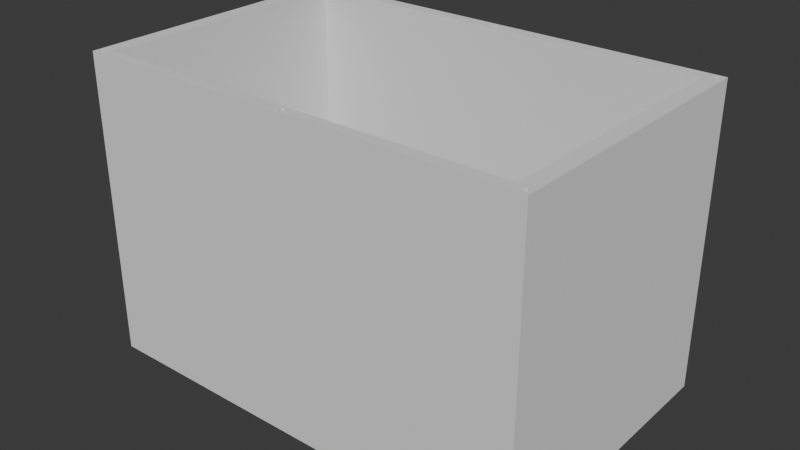 # Source: Shell.blend  (saved by Blender 5.1.30; exported with 4.5.12 LTS)
import bpy
from mathutils import Matrix  # noqa: F401  (used for matrix-valued properties, if any)

bpy.ops.wm.read_factory_settings(use_empty=True)
scene = bpy.context.scene
scene.name = 'Scene'

# ---- collections
col_collection = bpy.data.collections.new('Collection'); scene.collection.children.link(col_collection)

# ---- world
world_world = bpy.data.worlds.new('World'); scene.world = world_world
world_world.use_nodes = True; world_world.node_tree.nodes.clear()
_N = world_world.node_tree.nodes; _L = world_world.node_tree.links
n0 = _N.new('ShaderNodeOutputWorld'); n0.name = 'World Output'; n0.location = (300, 300)
n1 = _N.new('ShaderNodeBackground'); n1.name = 'Background'; n1.location = (10, 300)
n1.inputs[0].default_value = (0.05088, 0.05088, 0.05088, 1.0)
_L.new(n1.outputs[0], n0.inputs[0])
n0.is_active_output = True
world_world.color = (0.05088, 0.05088, 0.05088)
world_world.sun_shadow_jitter_overblur = 0.0

# ---- meshes
me_x = bpy.data.meshes.new('立方体')
me_x.from_pydata([(-1.0, -1.0, -1.0), (0.0, 0.9758, 0.9133), (-0.9741, -0.9432, 0.9289), (-0.9741, 0.9757, 0.9289), (0.002018, 0.9754, 0.9133), (0.9741, 0.9757, 0.9289), (0.003959, 0.9745, 0.9133), (-0.9721, -0.9436, 0.9289), (0.9741, -0.9432, 0.9289), (0.005747, 0.973, 0.9133), (-0.9721, 0.9754, 0.9289), (-0.9702, -0.9445, 0.9289), (-1.0, -1.0, 1.0), (0.007315, 0.971, 0.9133), (-0.9684, -0.946, 0.9289), (0.9762, 0.9754, 0.9289), (0.008601, 0.9685, 0.9133), (-0.9702, 0.9744, 0.9289), (0.009557, 0.9657, 0.9133), (-0.9668, -0.948, 0.9289), (0.931, 0.9189, -0.9231), (-0.9684, 0.9729, 0.9289), (0.01015, 0.9627, 0.9133), (-0.9655, -0.9505, 0.9289), (0.9762, -0.9436, 0.9289), (0.01034, 0.9595, 0.9133), (0.9781, 0.9744, 0.9289), (-1.0, 1.0, -1.0), (0.01015, 0.9564, 0.9133), (-0.9646, -0.9533, 0.9289), (-0.9668, 0.9709, 0.9289), (0.009557, 0.9533, 0.9133), (-1.0, 1.0, 1.0), (-0.964, -0.9563, 0.9289), (0.008601, 0.9505, 0.9133), (0.9799, 0.9729, 0.9289), (-0.9638, -0.9595, 0.9289), (0.007315, 0.9481, 0.9133), (-0.9655, 0.9685, 0.9289), (0.9781, -0.9445, 0.9289), (0.005747, 0.9461, 0.9133), (-0.964, -0.9626, 0.9289), (-0.9646, 0.9657, 0.9289), (0.003959, 0.9446, 0.9133), (0.931, -0.9189, -0.9231), (0.9815, 0.9709, 0.9289), (0.002018, 0.9436, 0.9133), (-0.9646, -0.9657, 0.9289), (1.0, -1.0, -1.0), (0.0, 0.9433, 0.9133), (-0.9655, -0.9685, 0.9289), (-0.002018, 0.9436, 0.9133), (-0.964, 0.9626, 0.9289), (0.9799, -0.946, 0.9289), (-0.9668, -0.9709, 0.9289), (-0.003959, 0.9446, 0.9133), (0.9827, 0.9685, 0.9289), (-0.9638, 0.9595, 0.9289), (-0.005747, 0.9461, 0.9133), (1.0, -1.0, 1.0), (-0.9684, -0.9729, 0.9289), (-0.007315, 0.9481, 0.9133), (0.9837, 0.9657, 0.9289), (-0.964, 0.9563, 0.9289), (-0.008601, 0.9505, 0.9133), (-0.9702, -0.9744, 0.9289), (-0.931, 0.9189, -0.9231), (-0.009557, 0.9533, 0.9133), (-0.9721, -0.9754, 0.9289), (-0.9646, 0.9533, 0.9289), (-0.01015, 0.9564, 0.9133), (0.9815, -0.948, 0.9289), (-0.9741, -0.9757, 0.9289), (-0.01034, 0.9595, 0.9133), (1.0, 1.0, -1.0), (-0.01015, 0.9627, 0.9133), (-0.9655, 0.9505, 0.9289), (0.9843, 0.9626, 0.9289), (-0.9762, -0.9754, 0.9289), (-0.009557, 0.9657, 0.9133), (1.0, 1.0, 1.0), (-0.008601, 0.9685, 0.9133), (-0.9781, -0.9744, 0.9289), (-0.9668, 0.948, 0.9289), (0.9827, -0.9505, 0.9289), (-0.007315, 0.971, 0.9133), (0.9845, 0.9595, 0.9289), (-0.9799, -0.9729, 0.9289), (-0.005747, 0.973, 0.9133), (-0.931, -0.9189, -0.9231), (-0.003959, 0.9745, 0.9133), (-0.9684, 0.946, 0.9289), (-0.9815, -0.9709, 0.9289), (-0.002018, 0.9754, 0.9133), (0.9843, 0.9563, 0.9289), (-0.9702, 0.9445, 0.9289), (0.0, -0.9433, 0.9133), (-0.9827, -0.9685, 0.9289), (0.9837, -0.9533, 0.9289), (0.002018, -0.9436, 0.9133), (-0.931, -0.9189, 1.0), (-0.9837, -0.9657, 0.9289), (0.003959, -0.9446, 0.9133), (-0.9721, 0.9436, 0.9289), (-0.931, 0.9189, 1.0), (0.005747, -0.9461, 0.9133), (-0.9843, -0.9626, 0.9289), (0.9837, 0.9533, 0.9289), (0.007315, -0.9481, 0.9133), (-0.9741, 0.9432, 0.9289), (-0.9845, -0.9595, 0.9289), (0.008601, -0.9505, 0.9133), (0.931, -0.9189, 1.0), (-0.9843, -0.9563, 0.9289), (0.009557, -0.9533, 0.9133), (0.9843, -0.9563, 0.9289), (-0.9762, 0.9436, 0.9289), (0.01015, -0.9564, 0.9133), (-0.9837, -0.9533, 0.9289), (0.9827, 0.9505, 0.9289), (0.01034, -0.9595, 0.9133), (0.931, 0.9189, 1.0), (-0.9781, 0.9445, 0.9289), (0.01015, -0.9627, 0.9133), (-0.9827, -0.9505, 0.9289), (0.9845, -0.9595, 0.9289), (0.009557, -0.9657, 0.9133), (0.9815, 0.948, 0.9289), (-0.9815, -0.948, 0.9289), (0.008601, -0.9685, 0.9133), (-0.9799, 0.946, 0.9289), (-0.9799, -0.946, 0.9289), (0.007315, -0.971, 0.9133), (0.9843, -0.9626, 0.9289), (0.9799, 0.946, 0.9289), (0.005747, -0.973, 0.9133), (-0.9815, 0.948, 0.9289), (-0.9781, -0.9445, 0.9289), (0.003959, -0.9745, 0.9133), (0.9837, -0.9657, 0.9289), (0.9827, -0.9685, 0.9289), (0.002018, -0.9754, 0.9133), (-0.9762, -0.9436, 0.9289), (-0.9827, 0.9505, 0.9289), (0.0, -0.9758, 0.9133), (0.9781, 0.9445, 0.9289), (0.9815, -0.9709, 0.9289), (-0.9837, 0.9533, 0.9289), (-0.002018, -0.9754, 0.9133), (0.9799, -0.9729, 0.9289), (0.9781, -0.9744, 0.9289), (-0.003959, -0.9745, 0.9133), (0.9762, 0.9436, 0.9289), (-0.005747, -0.973, 0.9133), (-0.9843, 0.9563, 0.9289), (0.9762, -0.9754, 0.9289), (-0.9845, 0.9595, 0.9289), (-0.007315, -0.971, 0.9133), (0.9741, -0.9757, 0.9289), (-0.008601, -0.9685, 0.9133), (0.9741, 0.9432, 0.9289), (-0.9843, 0.9626, 0.9289), (0.9721, -0.9754, 0.9289), (-0.009557, -0.9657, 0.9133), (0.9721, 0.9436, 0.9289), (-0.9837, 0.9657, 0.9289), (-0.01015, -0.9627, 0.9133), (0.9702, -0.9744, 0.9289), (0.9684, -0.9729, 0.9289), (-0.01034, -0.9595, 0.9133), (0.9668, -0.9709, 0.9289), (-0.01015, -0.9564, 0.9133), (-0.9827, 0.9685, 0.9289), (0.9702, 0.9445, 0.9289), (-0.009557, -0.9533, 0.9133), (0.9655, -0.9685, 0.9289), (-0.9815, 0.9709, 0.9289), (-0.008601, -0.9505, 0.9133), (0.9646, -0.9657, 0.9289), (0.9684, 0.946, 0.9289), (-0.007315, -0.9481, 0.9133), (-0.9799, 0.9729, 0.9289), (0.964, -0.9626, 0.9289), (-0.005747, -0.9461, 0.9133), (0.9638, -0.9595, 0.9289), (-0.9781, 0.9744, 0.9289), (0.9668, 0.948, 0.9289), (-0.003959, -0.9446, 0.9133), (0.964, -0.9563, 0.9289), (-0.9762, 0.9754, 0.9289), (-0.002018, -0.9436, 0.9133), (0.9646, -0.9533, 0.9289), (0.9655, 0.9505, 0.9289), (0.9655, -0.9505, 0.9289), (0.9646, 0.9533, 0.9289), (0.9668, -0.948, 0.9289), (0.9684, -0.946, 0.9289), (0.9702, -0.9445, 0.9289), (0.964, 0.9563, 0.9289), (0.9721, -0.9436, 0.9289), (0.9639, -0.9576, 1.0), (0.9638, 0.9595, 0.9289), (0.964, -0.9563, 1.0), (0.964, 0.9626, 0.9289), (0.9646, -0.9533, 1.0), (0.9668, -0.948, 1.0), (0.9646, 0.9657, 0.9289), (0.9655, -0.9505, 1.0), (0.9684, -0.946, 1.0), (0.9702, -0.9445, 1.0), (0.9655, 0.9685, 0.9289), (0.9721, -0.9436, 1.0), (0.9668, 0.9709, 0.9289), (0.9762, -0.9436, 1.0), (0.9741, -0.9432, 1.0), (0.9684, 0.9729, 0.9289), (0.9782, -0.9744, 1.0), (0.9781, -0.9445, 1.0), (0.9702, 0.9744, 0.9289), (0.9799, -0.946, 1.0), (0.9827, -0.9685, 1.0), (0.9815, -0.9709, 1.0), (0.9721, 0.9754, 0.9289), (0.9815, -0.948, 1.0), (0.9845, -0.9595, 1.0), (0.9843, -0.9563, 1.0), (0.9837, -0.9657, 1.0), (0.9843, -0.9626, 1.0), (0.9837, -0.9533, 1.0), (0.9799, -0.9729, 1.0), (0.9827, -0.9505, 1.0), (0.964, -0.9626, 1.0), (0.9638, -0.9595, 1.0), (0.9646, -0.9657, 1.0), (0.9668, -0.9709, 1.0), (0.9655, -0.9685, 1.0), (0.9721, -0.9754, 1.0), (0.9702, -0.9744, 1.0), (0.9781, -0.9744, 1.0), (0.9741, -0.9757, 1.0), (0.9762, -0.9754, 1.0), (0.9684, -0.9729, 1.0), (0.9646, 0.9533, 1.0), (0.964, 0.9563, 1.0), (0.9639, 0.9576, 1.0), (0.9668, 0.948, 1.0), (0.9684, 0.946, 1.0), (0.9655, 0.9505, 1.0), (0.9702, 0.9445, 1.0), (0.9721, 0.9436, 1.0), (0.9762, 0.9436, 1.0), (0.9781, 0.9445, 1.0), (0.9741, 0.9432, 1.0), (0.9799, 0.9729, 1.0), (0.9815, 0.948, 1.0), (0.9815, 0.9709, 1.0), (0.9845, 0.9595, 1.0), (0.9843, 0.9626, 1.0), (0.9837, 0.9533, 1.0), (0.9843, 0.9563, 1.0), (0.9837, 0.9657, 1.0), (0.9799, 0.946, 1.0), (0.9827, 0.9505, 1.0), (0.9827, 0.9685, 1.0), (0.9782, 0.9744, 1.0), (0.9638, 0.9595, 1.0), (0.9655, 0.9685, 1.0), (0.9646, 0.9657, 1.0), (0.964, 0.9626, 1.0), (0.9668, 0.9709, 1.0), (0.9684, 0.9729, 1.0), (0.9721, 0.9754, 1.0), (0.9702, 0.9744, 1.0), (0.9781, 0.9744, 1.0), (0.9762, 0.9754, 1.0), (0.9741, 0.9757, 1.0), (-0.9781, 0.9744, 1.0), (-0.9762, 0.9754, 1.0), (-0.9702, 0.9744, 1.0), (-0.9721, 0.9754, 1.0), (-0.9741, 0.9757, 1.0), (-0.9668, 0.9709, 1.0), (-0.9655, 0.9685, 1.0), (-0.9638, 0.9595, 1.0), (-0.964, 0.9626, 1.0), (-0.9646, 0.9657, 1.0), (-0.9684, 0.9729, 1.0), (-0.9843, 0.9563, 1.0), (-0.9845, 0.9595, 1.0), (-0.9837, 0.9533, 1.0), (-0.9843, 0.9626, 1.0), (-0.9837, 0.9657, 1.0), (-0.9827, 0.9685, 1.0), (-0.9799, 0.946, 1.0), (-0.9815, 0.948, 1.0), (-0.9815, 0.9709, 1.0), (-0.9827, 0.9505, 1.0), (-0.9799, 0.9729, 1.0), (-0.9762, 0.9436, 1.0), (-0.9702, 0.9445, 1.0), (-0.9721, 0.9436, 1.0), (-0.9741, 0.9432, 1.0), (-0.9668, 0.948, 1.0), (-0.9646, 0.9533, 1.0), (-0.964, 0.9563, 1.0), (-0.9684, 0.946, 1.0), (-0.9655, 0.9505, 1.0), (-0.9781, 0.9445, 1.0), (-0.9785, 0.9741, 1.0), (-0.9782, -0.9744, 1.0), (-0.9781, -0.9744, 1.0), (-0.9762, -0.9754, 1.0), (-0.9702, -0.9744, 1.0), (-0.9721, -0.9754, 1.0), (-0.9741, -0.9757, 1.0), (-0.9668, -0.9709, 1.0), (-0.9646, -0.9657, 1.0), (-0.9655, -0.9685, 1.0), (-0.9638, -0.9595, 1.0), (-0.964, -0.9626, 1.0), (-0.9684, -0.9729, 1.0), (-0.9843, -0.9626, 1.0), (-0.9845, -0.9595, 1.0), (-0.9837, -0.9657, 1.0), (-0.9843, -0.9563, 1.0), (-0.9837, -0.9533, 1.0), (-0.9799, -0.9729, 1.0), (-0.9815, -0.9709, 1.0), (-0.9815, -0.948, 1.0), (-0.9827, -0.9685, 1.0), (-0.9762, -0.9436, 1.0), (-0.9781, -0.9445, 1.0), (-0.9702, -0.9445, 1.0), (-0.9721, -0.9436, 1.0), (-0.9741, -0.9432, 1.0), (-0.9668, -0.948, 1.0), (-0.9671, -0.9476, 1.0), (-0.964, -0.9563, 1.0), (-0.9646, -0.9533, 1.0), (-0.9655, -0.9505, 1.0), (-0.9684, -0.946, 1.0), (-0.9827, -0.9505, 1.0), (-0.9799, -0.946, 1.0), (-0.005747, 0.973, 1.0), (-0.002018, 0.9754, 1.0), (-0.003959, 0.9745, 1.0), (0.002018, 0.9754, 1.0), (0.005747, 0.973, 1.0), (0.003959, 0.9745, 1.0), (0.0, 0.9758, 1.0), (-0.007315, 0.971, 1.0), (0.007315, 0.971, 1.0), (-0.008601, 0.9685, 1.0), (0.008601, 0.9685, 1.0), (-0.009557, 0.9657, 1.0), (0.009557, 0.9657, 1.0), (-0.01015, 0.9627, 1.0), (0.01015, 0.9627, 1.0), (-0.01034, 0.9595, 1.0), (-0.01034, 0.9595, 1.0), (0.01034, 0.9595, 1.0), (-0.008601, 0.9505, 1.0), (-0.009557, 0.9533, 1.0), (-0.01015, 0.9564, 1.0), (-0.007315, 0.9481, 1.0), (-0.002018, 0.9436, 1.0), (-0.003959, 0.9446, 1.0), (-0.005747, 0.9461, 1.0), (0.002018, 0.9436, 1.0), (0.005747, 0.9461, 1.0), (0.003959, 0.9446, 1.0), (0.01015, 0.9564, 1.0), (0.008601, 0.9505, 1.0), (0.009557, 0.9533, 1.0), (0.0, 0.9433, 1.0), (0.007315, 0.9481, 1.0), (-0.005747, -0.973, 1.0), (-0.002018, -0.9754, 1.0), (0.0, -0.9758, 1.0), (-0.003959, -0.9745, 1.0), (0.002018, -0.9754, 1.0), (0.005747, -0.973, 1.0), (0.003959, -0.9745, 1.0), (-0.007315, -0.971, 1.0), (0.007315, -0.971, 1.0), (-0.008601, -0.9685, 1.0), (0.008601, -0.9685, 1.0), (-0.009557, -0.9657, 1.0), (0.009557, -0.9657, 1.0), (-0.01015, -0.9627, 1.0), (0.01015, -0.9627, 1.0), (-0.01034, -0.9595, 1.0), (0.01034, -0.9595, 1.0), (-0.01024, -0.9579, 1.0), (-0.01015, -0.9564, 1.0), (-0.009557, -0.9533, 1.0), (-0.007315, -0.9481, 1.0), (-0.003959, -0.9446, 1.0), (-0.005747, -0.9461, 1.0), (-0.008601, -0.9505, 1.0), (-0.002018, -0.9436, 1.0), (0.0, -0.9433, 1.0), (0.005747, -0.9461, 1.0), (0.003959, -0.9446, 1.0), (0.002018, -0.9436, 1.0), (0.01015, -0.9564, 1.0), (0.009557, -0.9533, 1.0), (0.008601, -0.9505, 1.0), (0.007315, -0.9481, 1.0)], [], [(0, 12, 32, 27), (27, 32, 80, 74), (74, 80, 59, 48), (48, 59, 12, 0), (27, 74, 48, 0), (229, 216, 59, 80, 264, 253, 255, 263, 260, 257, 256, 259, 258, 262, 254, 261, 251, 250, 252, 249, 248, 246, 245, 247, 242, 243, 244, 121, 112, 200, 202, 204, 207, 205, 208, 209, 211, 214, 213, 217, 219, 223, 230, 228, 225, 224, 227, 226, 220, 221), (273, 264, 80, 32, 308, 276, 277, 280, 279, 278, 286, 281, 282, 285, 284, 283, 358, 356, 354, 352, 350, 343, 345, 344, 349, 346, 348, 347, 351, 353, 355, 357, 360, 371, 373, 372, 375, 369, 370, 368, 374, 365, 366, 367, 364, 361, 362, 363, 359, 104, 121, 244, 265, 268, 267, 266, 269, 270, 272, 271, 275, 274), (306, 302, 104, 359, 358, 283, 304, 303), (297, 308, 32, 12, 309, 326, 327, 329, 323, 321, 322, 324, 325, 341, 328, 342, 331, 330, 334, 333, 332, 340, 336, 100, 104, 302, 305, 299, 300, 301, 298, 307, 293, 294, 296, 289, 287, 288, 290, 291, 292, 295), (310, 309, 12, 59, 216, 238, 240, 239, 236, 237, 241, 234, 235, 233, 231, 232, 200, 112, 100, 393, 394, 395, 399, 396, 398, 397, 400, 401, 404, 403, 402, 408, 407, 406, 405, 392, 390, 388, 386, 384, 381, 382, 380, 378, 377, 379, 376, 383, 385, 387, 389, 391, 318, 319, 316, 317, 315, 320, 312, 313, 314, 311), (100, 336, 335, 339, 338, 337, 318, 391, 393), (44, 89, 100, 112), (100, 89, 66, 104), (66, 89, 44, 20), (20, 44, 112, 121), (104, 66, 20, 121), (214, 8, 24, 213), (213, 24, 39, 217), (217, 39, 53, 219), (53, 71, 223, 219), (71, 84, 230, 223), (84, 98, 228, 230), (98, 115, 225, 228), (115, 125, 224, 225), (125, 133, 227, 224), (133, 139, 226, 227), (139, 140, 220, 226), (140, 146, 221, 220), (146, 149, 229, 221), (216, 229, 149, 150, 238), (150, 155, 240, 238), (155, 158, 239, 240), (158, 162, 236, 239), (162, 167, 237, 236), (167, 168, 241, 237), (241, 168, 170, 234), (234, 170, 175, 235), (235, 175, 178, 233), (233, 178, 182, 231), (231, 182, 184, 232), (200, 232, 184, 188, 202), (202, 188, 191, 204), (204, 191, 193, 207), (207, 193, 195, 205), (205, 195, 196, 208), (208, 196, 197, 209), (209, 197, 199, 211), (211, 199, 8, 214), (162, 158, 155, 150, 149, 146, 140, 139, 133, 125, 115, 98, 84, 71, 53, 39, 24, 8, 199, 197, 196, 195, 193, 191, 188, 184, 182, 178, 175, 170, 168, 167), (275, 5, 15, 274), (274, 15, 26, 273), (264, 273, 26, 35, 253), (35, 45, 255, 253), (45, 56, 263, 255), (56, 62, 260, 263), (62, 77, 257, 260), (77, 86, 256, 257), (86, 94, 259, 256), (94, 107, 258, 259), (107, 119, 262, 258), (119, 127, 254, 262), (127, 134, 261, 254), (134, 145, 251, 261), (145, 152, 250, 251), (152, 160, 252, 250), (160, 164, 249, 252), (164, 173, 248, 249), (173, 179, 246, 248), (246, 179, 186, 245), (245, 186, 192, 247), (247, 192, 194, 242), (242, 194, 198, 243), (244, 243, 198, 201, 265), (265, 201, 203, 268), (268, 203, 206, 267), (267, 206, 210, 266), (266, 210, 212, 269), (269, 212, 215, 270), (270, 215, 218, 272), (272, 218, 222, 271), (271, 222, 5, 275), (26, 15, 5, 222, 218, 215, 212, 210, 206, 203, 201, 198, 194, 192, 186, 179, 173, 164, 160, 152, 145, 134, 127, 119, 107, 94, 86, 77, 62, 56, 45, 35), (280, 3, 10, 279), (279, 10, 17, 278), (278, 17, 21, 286), (21, 30, 281, 286), (30, 38, 282, 281), (38, 42, 285, 282), (42, 52, 284, 285), (52, 57, 283, 284), (57, 63, 304, 283), (63, 69, 303, 304), (69, 76, 306, 303), (76, 83, 302, 306), (83, 91, 305, 302), (91, 95, 299, 305), (95, 103, 300, 299), (103, 109, 301, 300), (109, 116, 298, 301), (116, 122, 307, 298), (122, 130, 293, 307), (293, 130, 136, 294), (294, 136, 143, 296), (296, 143, 147, 289), (289, 147, 154, 287), (287, 154, 156, 288), (288, 156, 161, 290), (290, 161, 165, 291), (291, 165, 172, 292), (292, 172, 176, 295), (295, 176, 181, 297), (308, 297, 181, 185, 276), (276, 185, 189, 277), (277, 189, 3, 280), (116, 109, 103, 95, 91, 83, 76, 69, 63, 57, 52, 42, 38, 30, 21, 17, 10, 3, 189, 185, 181, 176, 172, 165, 161, 156, 154, 147, 143, 136, 130, 122), (334, 2, 7, 333), (333, 7, 11, 332), (332, 11, 14, 340), (340, 14, 19, 335, 336), (19, 23, 339, 335), (23, 29, 338, 339), (29, 33, 337, 338), (33, 36, 318, 337), (36, 41, 319, 318), (41, 47, 316, 319), (47, 50, 317, 316), (50, 54, 315, 317), (54, 60, 320, 315), (60, 65, 312, 320), (65, 68, 313, 312), (68, 72, 314, 313), (72, 78, 311, 314), (78, 82, 310, 311), (310, 82, 87, 326, 309), (326, 87, 92, 327), (327, 92, 97, 329), (329, 97, 101, 323), (323, 101, 106, 321), (321, 106, 110, 322), (322, 110, 113, 324), (324, 113, 118, 325), (325, 118, 124, 341), (341, 124, 128, 328), (328, 128, 131, 342), (342, 131, 137, 331), (331, 137, 142, 330), (330, 142, 2, 334), (82, 78, 72, 68, 65, 60, 54, 50, 47, 41, 36, 33, 29, 23, 19, 14, 11, 7, 2, 142, 137, 131, 128, 124, 118, 113, 110, 106, 101, 97, 92, 87), (349, 1, 4, 346), (346, 4, 6, 348), (348, 6, 9, 347), (347, 9, 13, 351), (351, 13, 16, 353), (353, 16, 18, 355), (355, 18, 22, 357), (357, 22, 25, 360), (25, 28, 371, 360), (28, 31, 373, 371), (31, 34, 372, 373), (34, 37, 375, 372), (37, 40, 369, 375), (40, 43, 370, 369), (43, 46, 368, 370), (46, 49, 374, 368), (49, 51, 365, 374), (51, 55, 366, 365), (55, 58, 367, 366), (367, 58, 61, 364), (364, 61, 64, 361), (361, 64, 67, 362), (362, 67, 70, 363), (363, 70, 73, 358, 359), (358, 73, 75, 356), (356, 75, 79, 354), (354, 79, 81, 352), (352, 81, 85, 350), (350, 85, 88, 343), (343, 88, 90, 345), (345, 90, 93, 344), (344, 93, 1, 349), (46, 43, 40, 37, 34, 31, 28, 25, 22, 18, 16, 13, 9, 6, 4, 1, 93, 90, 88, 85, 81, 79, 75, 73, 70, 67, 64, 61, 58, 55, 51, 49), (401, 96, 99, 404), (404, 99, 102, 403), (403, 102, 105, 402), (105, 108, 408, 402), (108, 111, 407, 408), (111, 114, 406, 407), (114, 117, 405, 406), (117, 120, 392, 405), (120, 123, 390, 392), (123, 126, 388, 390), (126, 129, 386, 388), (129, 132, 384, 386), (132, 135, 381, 384), (135, 138, 382, 381), (138, 141, 380, 382), (141, 144, 378, 380), (144, 148, 377, 378), (148, 151, 379, 377), (151, 153, 376, 379), (376, 153, 157, 383), (383, 157, 159, 385), (385, 159, 163, 387), (387, 163, 166, 389), (389, 166, 169, 391), (391, 169, 171, 394, 393), (394, 171, 174, 395), (395, 174, 177, 399), (399, 177, 180, 396), (396, 180, 183, 398), (398, 183, 187, 397), (397, 187, 190, 400), (400, 190, 96, 401), (141, 138, 135, 132, 129, 126, 123, 120, 117, 114, 111, 108, 105, 102, 99, 96, 190, 187, 183, 180, 177, 174, 171, 169, 166, 163, 159, 157, 153, 151, 148, 144)])
_uv = me_x.uv_layers.new(name='UV贴图')
_uv.uv.foreach_set('vector', [0.375, 0.0, 0.625, 0.0, 0.625, 0.25, 0.375, 0.25, 0.375, 0.25, 0.625, 0.25, 0.625, 0.5, 0.375, 0.5, 0.375, 0.5, 0.625, 0.5, 0.625, 0.75, 0.375, 0.75, 0.375, 0.75, 0.625, 0.75, 0.625, 1.0, 0.375, 1.0, 0.125, 0.5, 0.375, 0.5, 0.375, 0.75, 0.125, 0.75, 0.6275, 0.7466, 0.6277, 0.7468, 0.625, 0.75, 0.625, 0.5, 0.6277, 0.5032, 0.6275, 0.5034, 0.6273, 0.5036, 0.6272, 0.5039, 0.627, 0.5043, 0.627, 0.5047, 0.6269, 0.5051, 0.627, 0.5055, 0.627, 0.5058, 0.6272, 0.5062, 0.6273, 0.5065, 0.6275, 0.5068, 0.6277, 0.5069, 0.628, 0.5071, 0.6282, 0.5071, 0.6285, 0.5071, 0.6287, 0.5069, 0.629, 0.5068, 0.6291, 0.5065, 0.6293, 0.5062, 0.6294, 0.5058, 0.6295, 0.5055, 0.6295, 0.5053, 0.6336, 0.5101, 0.6336, 0.7399, 0.6295, 0.7447, 0.6295, 0.7445, 0.6294, 0.7442, 0.6293, 0.7438, 0.6291, 0.7435, 0.629, 0.7432, 0.6287, 0.7431, 0.6285, 0.7429, 0.6282, 0.7429, 0.628, 0.7429, 0.6277, 0.7431, 0.6275, 0.7432, 0.6273, 0.7435, 0.6272, 0.7438, 0.627, 0.7442, 0.627, 0.7445, 0.6269, 0.7449, 0.627, 0.7453, 0.627, 0.7457, 0.6272, 0.7461, 0.6273, 0.7464, 0.6277, 0.5032, 0.6277, 0.5032, 0.625, 0.5, 0.875, 0.5, 0.8723, 0.5032, 0.8723, 0.5032, 0.872, 0.5031, 0.8718, 0.503, 0.8715, 0.5031, 0.8713, 0.5032, 0.871, 0.5034, 0.8709, 0.5036, 0.8707, 0.5039, 0.8706, 0.5043, 0.8705, 0.5047, 0.8705, 0.5051, 0.7513, 0.5051, 0.7513, 0.5047, 0.7512, 0.5043, 0.7511, 0.5039, 0.7509, 0.5036, 0.7507, 0.5034, 0.7505, 0.5032, 0.7503, 0.5031, 0.75, 0.503, 0.7497, 0.5031, 0.7495, 0.5032, 0.7493, 0.5034, 0.7491, 0.5036, 0.7489, 0.5039, 0.7488, 0.5043, 0.7487, 0.5047, 0.7487, 0.5051, 0.7487, 0.5055, 0.7488, 0.5058, 0.7489, 0.5062, 0.7491, 0.5065, 0.7493, 0.5067, 0.7495, 0.5069, 0.7497, 0.507, 0.75, 0.5071, 0.7503, 0.507, 0.7505, 0.5069, 0.7507, 0.5067, 0.7509, 0.5065, 0.7511, 0.5062, 0.7512, 0.5058, 0.7513, 0.5055, 0.7513, 0.5051, 0.8664, 0.5101, 0.6336, 0.5101, 0.6295, 0.5053, 0.6295, 0.5051, 0.6295, 0.5047, 0.6294, 0.5043, 0.6293, 0.5039, 0.6291, 0.5036, 0.629, 0.5034, 0.6287, 0.5032, 0.6285, 0.5031, 0.6282, 0.503, 0.628, 0.5031, 0.8707, 0.5062, 0.8709, 0.5065, 0.8664, 0.5101, 0.7513, 0.5051, 0.7513, 0.5051, 0.8705, 0.5051, 0.8705, 0.5055, 0.8706, 0.5058, 0.8725, 0.5034, 0.8723, 0.5032, 0.875, 0.5, 0.875, 0.75, 0.8723, 0.7468, 0.8725, 0.7466, 0.8727, 0.7464, 0.8728, 0.7461, 0.873, 0.7457, 0.873, 0.7453, 0.8731, 0.7449, 0.873, 0.7445, 0.873, 0.7442, 0.8728, 0.7438, 0.8727, 0.7435, 0.8725, 0.7432, 0.8723, 0.7431, 0.872, 0.7429, 0.8718, 0.7429, 0.8715, 0.7429, 0.8713, 0.7431, 0.871, 0.7432, 0.8709, 0.7434, 0.8664, 0.7399, 0.8664, 0.5101, 0.8709, 0.5065, 0.871, 0.5068, 0.8713, 0.5069, 0.8715, 0.5071, 0.8718, 0.5071, 0.872, 0.5071, 0.8723, 0.5069, 0.8725, 0.5068, 0.8727, 0.5065, 0.8728, 0.5062, 0.873, 0.5058, 0.873, 0.5055, 0.8731, 0.5051, 0.873, 0.5047, 0.873, 0.5043, 0.8728, 0.5039, 0.8727, 0.5036, 0.8723, 0.7468, 0.8723, 0.7468, 0.875, 0.75, 0.625, 0.75, 0.6277, 0.7468, 0.6277, 0.7468, 0.628, 0.7469, 0.6282, 0.747, 0.6285, 0.7469, 0.6287, 0.7468, 0.629, 0.7466, 0.6291, 0.7464, 0.6293, 0.7461, 0.6294, 0.7457, 0.6295, 0.7453, 0.6295, 0.7449, 0.6295, 0.7447, 0.6336, 0.7399, 0.8664, 0.7399, 0.7513, 0.7447, 0.7513, 0.7445, 0.7512, 0.7442, 0.7511, 0.7438, 0.7509, 0.7435, 0.7507, 0.7433, 0.7505, 0.7431, 0.7503, 0.743, 0.75, 0.7429, 0.7497, 0.743, 0.7495, 0.7431, 0.7493, 0.7433, 0.7491, 0.7435, 0.7489, 0.7438, 0.7488, 0.7442, 0.7487, 0.7445, 0.7487, 0.7449, 0.7487, 0.7453, 0.7488, 0.7457, 0.7489, 0.7461, 0.7491, 0.7464, 0.7493, 0.7466, 0.7495, 0.7468, 0.7497, 0.7469, 0.75, 0.747, 0.7503, 0.7469, 0.7505, 0.7468, 0.7507, 0.7466, 0.7509, 0.7464, 0.7511, 0.7461, 0.7512, 0.7457, 0.7513, 0.7453, 0.7513, 0.7449, 0.8705, 0.7449, 0.8705, 0.7453, 0.8706, 0.7457, 0.8707, 0.7461, 0.8709, 0.7464, 0.871, 0.7466, 0.8713, 0.7468, 0.8715, 0.7469, 0.8718, 0.747, 0.872, 0.7469, 0.8664, 0.7399, 0.8709, 0.7434, 0.8709, 0.7435, 0.8707, 0.7438, 0.8706, 0.7442, 0.8705, 0.7445, 0.8705, 0.7449, 0.7513, 0.7449, 0.7513, 0.7447, 0.0, 0.0, 0.0, 0.0, 0.0, 0.0, 0.0, 0.0, 0.0, 0.0, 0.0, 0.0, 0.0, 0.0, 0.0, 0.0, 0.0, 0.0, 0.0, 0.0, 0.0, 0.0, 0.0, 0.0, 0.0, 0.0, 0.0, 0.0, 0.0, 0.0, 0.0, 0.0, 0.0, 0.0, 0.0, 0.0, 0.0, 0.0, 0.0, 0.0, 1.0, 0.8963, 1.0, 0.5, 0.9688, 0.5, 0.9688, 0.8963, 0.9688, 0.8963, 0.9688, 0.5, 0.9375, 0.5, 0.9375, 0.8963, 0.9375, 0.8963, 0.9375, 0.5, 0.9062, 0.5, 0.9062, 0.8963, 0.9062, 0.5, 0.875, 0.5, 0.875, 0.8963, 0.9062, 0.8963, 0.875, 0.5, 0.8438, 0.5, 0.8438, 0.8963, 0.875, 0.8963, 0.8438, 0.5, 0.8125, 0.5, 0.8125, 0.8963, 0.8438, 0.8963, 0.8125, 0.5, 0.7812, 0.5, 0.7812, 0.8963, 0.8125, 0.8963, 0.7812, 0.5, 0.75, 0.5, 0.75, 0.8963, 0.7812, 0.8963, 0.75, 0.5, 0.7188, 0.5, 0.7188, 0.8963, 0.75, 0.8963, 0.7188, 0.5, 0.6875, 0.5, 0.6875, 0.8963, 0.7188, 0.8963, 0.6875, 0.5, 0.6562, 0.5, 0.6562, 0.8963, 0.6875, 0.8963, 0.6562, 0.5, 0.625, 0.5, 0.625, 0.8963, 0.6562, 0.8963, 0.625, 0.5, 0.5938, 0.5, 0.5938, 0.8963, 0.625, 0.8963, 0.5642, 0.8963, 0.5938, 0.8963, 0.5938, 0.5, 0.5625, 0.5, 0.5625, 0.8963, 0.5625, 0.5, 0.5312, 0.5, 0.5312, 0.8963, 0.5625, 0.8963, 0.5312, 0.5, 0.5, 0.5, 0.5, 0.8963, 0.5312, 0.8963, 0.5, 0.5, 0.4688, 0.5, 0.4688, 0.8963, 0.5, 0.8963, 0.4688, 0.5, 0.4375, 0.5, 0.4375, 0.8963, 0.4688, 0.8963, 0.4375, 0.5, 0.4062, 0.5, 0.4062, 0.8963, 0.4375, 0.8963, 0.4062, 0.8963, 0.4062, 0.5, 0.375, 0.5, 0.375, 0.8963, 0.375, 0.8963, 0.375, 0.5, 0.3438, 0.5, 0.3438, 0.8963, 0.3438, 0.8963, 0.3438, 0.5, 0.3125, 0.5, 0.3125, 0.8963, 0.3125, 0.8963, 0.3125, 0.5, 0.2812, 0.5, 0.2812, 0.8963, 0.2812, 0.8963, 0.2812, 0.5, 0.25, 0.5, 0.25, 0.8963, 0.2314, 0.8963, 0.25, 0.8963, 0.25, 0.5, 0.2188, 0.5, 0.2188, 0.8963, 0.2188, 0.8963, 0.2188, 0.5, 0.1875, 0.5, 0.1875, 0.8963, 0.1875, 0.8963, 0.1875, 0.5, 0.1562, 0.5, 0.1562, 0.8963, 0.1562, 0.8963, 0.1562, 0.5, 0.125, 0.5, 0.125, 0.8963, 0.125, 0.8963, 0.125, 0.5, 0.09375, 0.5, 0.09375, 0.8963, 0.09375, 0.8963, 0.09375, 0.5, 0.0625, 0.5, 0.0625, 0.8963, 0.0625, 0.8963, 0.0625, 0.5, 0.03125, 0.5, 0.03125, 0.8963, 0.03125, 0.8963, 0.03125, 0.5, 0.0, 0.5, 0.0, 0.8963, 0.7032, 0.01461, 0.75, 0.01, 0.7968, 0.01461, 0.8418, 0.02827, 0.8833, 0.05045, 0.9197, 0.08029, 0.9496, 0.1167, 0.9717, 0.1582, 0.9854, 0.2032, 0.99, 0.25, 0.9854, 0.2968, 0.9717, 0.3418, 0.9496, 0.3833, 0.9197, 0.4197, 0.8833, 0.4496, 0.8418, 0.4717, 0.7968, 0.4854, 0.75, 0.49, 0.7032, 0.4854, 0.6582, 0.4717, 0.6167, 0.4496, 0.5803, 0.4197, 0.5504, 0.3833, 0.5283, 0.3418, 0.5146, 0.2968, 0.51, 0.25, 0.5146, 0.2032, 0.5283, 0.1582, 0.5504, 0.1167, 0.5803, 0.08029, 0.6167, 0.05045, 0.6582, 0.02827, 1.0, 0.8963, 1.0, 0.5, 0.9688, 0.5, 0.9688, 0.8963, 0.9688, 0.8963, 0.9688, 0.5, 0.9375, 0.5, 0.9375, 0.8963, 0.9358, 0.8963, 0.9375, 0.8963, 0.9375, 0.5, 0.9062, 0.5, 0.9062, 0.8963, 0.9062, 0.5, 0.875, 0.5, 0.875, 0.8963, 0.9062, 0.8963, 0.875, 0.5, 0.8438, 0.5, 0.8438, 0.8963, 0.875, 0.8963, 0.8438, 0.5, 0.8125, 0.5, 0.8125, 0.8963, 0.8438, 0.8963, 0.8125, 0.5, 0.7812, 0.5, 0.7812, 0.8963, 0.8125, 0.8963, 0.7812, 0.5, 0.75, 0.5, 0.75, 0.8963, 0.7812, 0.8963, 0.75, 0.5, 0.7188, 0.5, 0.7188, 0.8963, 0.75, 0.8963, 0.7188, 0.5, 0.6875, 0.5, 0.6875, 0.8963, 0.7188, 0.8963, 0.6875, 0.5, 0.6562, 0.5, 0.6562, 0.8963, 0.6875, 0.8963, 0.6562, 0.5, 0.625, 0.5, 0.625, 0.8963, 0.6562, 0.8963, 0.625, 0.5, 0.5938, 0.5, 0.5938, 0.8963, 0.625, 0.8963, 0.5938, 0.5, 0.5625, 0.5, 0.5625, 0.8963, 0.5938, 0.8963, 0.5625, 0.5, 0.5312, 0.5, 0.5312, 0.8963, 0.5625, 0.8963, 0.5312, 0.5, 0.5, 0.5, 0.5, 0.8963, 0.5312, 0.8963, 0.5, 0.5, 0.4688, 0.5, 0.4688, 0.8963, 0.5, 0.8963, 0.4688, 0.5, 0.4375, 0.5, 0.4375, 0.8963, 0.4688, 0.8963, 0.4375, 0.5, 0.4062, 0.5, 0.4062, 0.8963, 0.4375, 0.8963, 0.4062, 0.8963, 0.4062, 0.5, 0.375, 0.5, 0.375, 0.8963, 0.375, 0.8963, 0.375, 0.5, 0.3438, 0.5, 0.3438, 0.8963, 0.3438, 0.8963, 0.3438, 0.5, 0.3125, 0.5, 0.3125, 0.8963, 0.3125, 0.8963, 0.3125, 0.5, 0.2812, 0.5, 0.2812, 0.8963, 0.2686, 0.8963, 0.2812, 0.8963, 0.2812, 0.5, 0.25, 0.5, 0.25, 0.8963, 0.25, 0.8963, 0.25, 0.5, 0.2188, 0.5, 0.2188, 0.8963, 0.2188, 0.8963, 0.2188, 0.5, 0.1875, 0.5, 0.1875, 0.8963, 0.1875, 0.8963, 0.1875, 0.5, 0.1562, 0.5, 0.1562, 0.8963, 0.1562, 0.8963, 0.1562, 0.5, 0.125, 0.5, 0.125, 0.8963, 0.125, 0.8963, 0.125, 0.5, 0.09375, 0.5, 0.09375, 0.8963, 0.09375, 0.8963, 0.09375, 0.5, 0.0625, 0.5, 0.0625, 0.8963, 0.0625, 0.8963, 0.0625, 0.5, 0.03125, 0.5, 0.03125, 0.8963, 0.03125, 0.8963, 0.03125, 0.5, 0.0, 0.5, 0.0, 0.8963, 0.8418, 0.4717, 0.7968, 0.4854, 0.75, 0.49, 0.7032, 0.4854, 0.6582, 0.4717, 0.6167, 0.4496, 0.5803, 0.4197, 0.5504, 0.3833, 0.5283, 0.3418, 0.5146, 0.2968, 0.51, 0.25, 0.5146, 0.2032, 0.5283, 0.1582, 0.5504, 0.1167, 0.5803, 0.08029, 0.6167, 0.05045, 0.6582, 0.02827, 0.7032, 0.01461, 0.75, 0.01, 0.7968, 0.01461, 0.8418, 0.02827, 0.8833, 0.05045, 0.9197, 0.08029, 0.9496, 0.1167, 0.9717, 0.1582, 0.9854, 0.2032, 0.99, 0.25, 0.9854, 0.2968, 0.9717, 0.3418, 0.9496, 0.3833, 0.9197, 0.4197, 0.8833, 0.4496, 1.0, 0.8963, 1.0, 0.5, 0.9688, 0.5, 0.9688, 0.8963, 0.9688, 0.8963, 0.9688, 0.5, 0.9375, 0.5, 0.9375, 0.8963, 0.9375, 0.8963, 0.9375, 0.5, 0.9062, 0.5, 0.9062, 0.8963, 0.9062, 0.5, 0.875, 0.5, 0.875, 0.8963, 0.9062, 0.8963, 0.875, 0.5, 0.8438, 0.5, 0.8438, 0.8963, 0.875, 0.8963, 0.8438, 0.5, 0.8125, 0.5, 0.8125, 0.8963, 0.8438, 0.8963, 0.8125, 0.5, 0.7812, 0.5, 0.7812, 0.8963, 0.8125, 0.8963, 0.7812, 0.5, 0.75, 0.5, 0.75, 0.8963, 0.7812, 0.8963, 0.75, 0.5, 0.7188, 0.5, 0.7188, 0.8963, 0.75, 0.8963, 0.7188, 0.5, 0.6875, 0.5, 0.6875, 0.8963, 0.7188, 0.8963, 0.6875, 0.5, 0.6562, 0.5, 0.6562, 0.8963, 0.6875, 0.8963, 0.6562, 0.5, 0.625, 0.5, 0.625, 0.8963, 0.6562, 0.8963, 0.625, 0.5, 0.5938, 0.5, 0.5938, 0.8963, 0.625, 0.8963, 0.5938, 0.5, 0.5625, 0.5, 0.5625, 0.8963, 0.5938, 0.8963, 0.5625, 0.5, 0.5312, 0.5, 0.5312, 0.8963, 0.5625, 0.8963, 0.5312, 0.5, 0.5, 0.5, 0.5, 0.8963, 0.5312, 0.8963, 0.5, 0.5, 0.4688, 0.5, 0.4688, 0.8963, 0.5, 0.8963, 0.4688, 0.5, 0.4375, 0.5, 0.4375, 0.8963, 0.4688, 0.8963, 0.4375, 0.5, 0.4062, 0.5, 0.4062, 0.8963, 0.4375, 0.8963, 0.4062, 0.8963, 0.4062, 0.5, 0.375, 0.5, 0.375, 0.8963, 0.375, 0.8963, 0.375, 0.5, 0.3438, 0.5, 0.3438, 0.8963, 0.3438, 0.8963, 0.3438, 0.5, 0.3125, 0.5, 0.3125, 0.8963, 0.3125, 0.8963, 0.3125, 0.5, 0.2812, 0.5, 0.2812, 0.8963, 0.2812, 0.8963, 0.2812, 0.5, 0.25, 0.5, 0.25, 0.8963, 0.25, 0.8963, 0.25, 0.5, 0.2188, 0.5, 0.2188, 0.8963, 0.2188, 0.8963, 0.2188, 0.5, 0.1875, 0.5, 0.1875, 0.8963, 0.1875, 0.8963, 0.1875, 0.5, 0.1562, 0.5, 0.1562, 0.8963, 0.1562, 0.8963, 0.1562, 0.5, 0.125, 0.5, 0.125, 0.8963, 0.125, 0.8963, 0.125, 0.5, 0.09375, 0.5, 0.09375, 0.8963, 0.06898, 0.8963, 0.09375, 0.8963, 0.09375, 0.5, 0.0625, 0.5, 0.0625, 0.8963, 0.0625, 0.8963, 0.0625, 0.5, 0.03125, 0.5, 0.03125, 0.8963, 0.03125, 0.8963, 0.03125, 0.5, 0.0, 0.5, 0.0, 0.8963, 0.7032, 0.01461, 0.75, 0.01, 0.7968, 0.01461, 0.8418, 0.02827, 0.8833, 0.05045, 0.9197, 0.08029, 0.9496, 0.1167, 0.9717, 0.1582, 0.9854, 0.2032, 0.99, 0.25, 0.9854, 0.2968, 0.9717, 0.3418, 0.9496, 0.3833, 0.9197, 0.4197, 0.8833, 0.4496, 0.8418, 0.4717, 0.7968, 0.4854, 0.75, 0.49, 0.7032, 0.4854, 0.6582, 0.4717, 0.6167, 0.4496, 0.5803, 0.4197, 0.5504, 0.3833, 0.5283, 0.3418, 0.5146, 0.2968, 0.51, 0.25, 0.5146, 0.2032, 0.5283, 0.1582, 0.5504, 0.1167, 0.5803, 0.08029, 0.6167, 0.05045, 0.6582, 0.02827, 1.0, 0.8963, 1.0, 0.5, 0.9688, 0.5, 0.9688, 0.8963, 0.9688, 0.8963, 0.9688, 0.5, 0.9375, 0.5, 0.9375, 0.8963, 0.9375, 0.8963, 0.9375, 0.5, 0.9062, 0.5, 0.9062, 0.8963, 0.9062, 0.8963, 0.9062, 0.5, 0.875, 0.5, 0.875, 0.8963, 0.8815, 0.8963, 0.875, 0.5, 0.8438, 0.5, 0.8438, 0.8963, 0.875, 0.8963, 0.8438, 0.5, 0.8125, 0.5, 0.8125, 0.8963, 0.8438, 0.8963, 0.8125, 0.5, 0.7812, 0.5, 0.7812, 0.8963, 0.8125, 0.8963, 0.7812, 0.5, 0.75, 0.5, 0.75, 0.8963, 0.7812, 0.8963, 0.75, 0.5, 0.7188, 0.5, 0.7188, 0.8963, 0.75, 0.8963, 0.7188, 0.5, 0.6875, 0.5, 0.6875, 0.8963, 0.7188, 0.8963, 0.6875, 0.5, 0.6562, 0.5, 0.6562, 0.8963, 0.6875, 0.8963, 0.6562, 0.5, 0.625, 0.5, 0.625, 0.8963, 0.6562, 0.8963, 0.625, 0.5, 0.5938, 0.5, 0.5938, 0.8963, 0.625, 0.8963, 0.5938, 0.5, 0.5625, 0.5, 0.5625, 0.8963, 0.5938, 0.8963, 0.5625, 0.5, 0.5312, 0.5, 0.5312, 0.8963, 0.5625, 0.8963, 0.5312, 0.5, 0.5, 0.5, 0.5, 0.8963, 0.5312, 0.8963, 0.5, 0.5, 0.4688, 0.5, 0.4688, 0.8963, 0.5, 0.8963, 0.4688, 0.5, 0.4375, 0.5, 0.4375, 0.8963, 0.4688, 0.8963, 0.4375, 0.8963, 0.4375, 0.5, 0.4062, 0.5, 0.4062, 0.8963, 0.4358, 0.8963, 0.4062, 0.8963, 0.4062, 0.5, 0.375, 0.5, 0.375, 0.8963, 0.375, 0.8963, 0.375, 0.5, 0.3438, 0.5, 0.3438, 0.8963, 0.3438, 0.8963, 0.3438, 0.5, 0.3125, 0.5, 0.3125, 0.8963, 0.3125, 0.8963, 0.3125, 0.5, 0.2812, 0.5, 0.2812, 0.8963, 0.2812, 0.8963, 0.2812, 0.5, 0.25, 0.5, 0.25, 0.8963, 0.25, 0.8963, 0.25, 0.5, 0.2188, 0.5, 0.2188, 0.8963, 0.2188, 0.8963, 0.2188, 0.5, 0.1875, 0.5, 0.1875, 0.8963, 0.1875, 0.8963, 0.1875, 0.5, 0.1562, 0.5, 0.1562, 0.8963, 0.1562, 0.8963, 0.1562, 0.5, 0.125, 0.5, 0.125, 0.8963, 0.125, 0.8963, 0.125, 0.5, 0.09375, 0.5, 0.09375, 0.8963, 0.09375, 0.8963, 0.09375, 0.5, 0.0625, 0.5, 0.0625, 0.8963, 0.0625, 0.8963, 0.0625, 0.5, 0.03125, 0.5, 0.03125, 0.8963, 0.03125, 0.8963, 0.03125, 0.5, 0.0, 0.5, 0.0, 0.8963, 0.6582, 0.02827, 0.7032, 0.01461, 0.75, 0.01, 0.7968, 0.01461, 0.8418, 0.02827, 0.8833, 0.05045, 0.9197, 0.08029, 0.9496, 0.1167, 0.9717, 0.1582, 0.9854, 0.2032, 0.99, 0.25, 0.9854, 0.2968, 0.9717, 0.3418, 0.9496, 0.3833, 0.9197, 0.4197, 0.8833, 0.4496, 0.8418, 0.4717, 0.7968, 0.4854, 0.75, 0.49, 0.7032, 0.4854, 0.6582, 0.4717, 0.6167, 0.4496, 0.5803, 0.4197, 0.5504, 0.3833, 0.5283, 0.3418, 0.5146, 0.2968, 0.51, 0.25, 0.5146, 0.2032, 0.5283, 0.1582, 0.5504, 0.1167, 0.5803, 0.08029, 0.6167, 0.05045, 1.0, 0.8755, 1.0, 0.5, 0.9688, 0.5, 0.9688, 0.8755, 0.9688, 0.8755, 0.9688, 0.5, 0.9375, 0.5, 0.9375, 0.8755, 0.9375, 0.8755, 0.9375, 0.5, 0.9062, 0.5, 0.9062, 0.8755, 0.9062, 0.8755, 0.9062, 0.5, 0.875, 0.5, 0.875, 0.8755, 0.875, 0.8755, 0.875, 0.5, 0.8438, 0.5, 0.8438, 0.8755, 0.8438, 0.8755, 0.8438, 0.5, 0.8125, 0.5, 0.8125, 0.8755, 0.8125, 0.8755, 0.8125, 0.5, 0.7812, 0.5, 0.7812, 0.8755, 0.7812, 0.8755, 0.7812, 0.5, 0.75, 0.5, 0.75, 0.8755, 0.75, 0.5, 0.7188, 0.5, 0.7188, 0.8755, 0.75, 0.8755, 0.7188, 0.5, 0.6875, 0.5, 0.6875, 0.8755, 0.7188, 0.8755, 0.6875, 0.5, 0.6562, 0.5, 0.6562, 0.8755, 0.6875, 0.8755, 0.6562, 0.5, 0.625, 0.5, 0.625, 0.8755, 0.6562, 0.8755, 0.625, 0.5, 0.5938, 0.5, 0.5938, 0.8755, 0.625, 0.8755, 0.5938, 0.5, 0.5625, 0.5, 0.5625, 0.8755, 0.5938, 0.8755, 0.5625, 0.5, 0.5312, 0.5, 0.5312, 0.8755, 0.5625, 0.8755, 0.5312, 0.5, 0.5, 0.5, 0.5, 0.8755, 0.5312, 0.8755, 0.5, 0.5, 0.4688, 0.5, 0.4688, 0.8755, 0.5, 0.8755, 0.4688, 0.5, 0.4375, 0.5, 0.4375, 0.8755, 0.4688, 0.8755, 0.4375, 0.5, 0.4062, 0.5, 0.4062, 0.8755, 0.4375, 0.8755, 0.4062, 0.8755, 0.4062, 0.5, 0.375, 0.5, 0.375, 0.8755, 0.375, 0.8755, 0.375, 0.5, 0.3438, 0.5, 0.3438, 0.8755, 0.3438, 0.8755, 0.3438, 0.5, 0.3125, 0.5, 0.3125, 0.8755, 0.3125, 0.8755, 0.3125, 0.5, 0.2812, 0.5, 0.2812, 0.8755, 0.2812, 0.8755, 0.2812, 0.5, 0.25, 0.5, 0.25, 0.8755, 0.2508, 0.8755, 0.25, 0.8755, 0.25, 0.5, 0.2188, 0.5, 0.2188, 0.8755, 0.2188, 0.8755, 0.2188, 0.5, 0.1875, 0.5, 0.1875, 0.8755, 0.1875, 0.8755, 0.1875, 0.5, 0.1562, 0.5, 0.1562, 0.8755, 0.1562, 0.8755, 0.1562, 0.5, 0.125, 0.5, 0.125, 0.8755, 0.125, 0.8755, 0.125, 0.5, 0.09375, 0.5, 0.09375, 0.8755, 0.09375, 0.8755, 0.09375, 0.5, 0.0625, 0.5, 0.0625, 0.8755, 0.0625, 0.8755, 0.0625, 0.5, 0.03125, 0.5, 0.03125, 0.8755, 0.03125, 0.8755, 0.03125, 0.5, 0.0, 0.5, 0.0, 0.8755, 0.7968, 0.01461, 0.8418, 0.02827, 0.8833, 0.05045, 0.9197, 0.08029, 0.9496, 0.1167, 0.9717, 0.1582, 0.9854, 0.2032, 0.99, 0.25, 0.9854, 0.2968, 0.9717, 0.3418, 0.9496, 0.3833, 0.9197, 0.4197, 0.8833, 0.4496, 0.8418, 0.4717, 0.7968, 0.4854, 0.75, 0.49, 0.7032, 0.4854, 0.6582, 0.4717, 0.6167, 0.4496, 0.5803, 0.4197, 0.5504, 0.3833, 0.5283, 0.3418, 0.5146, 0.2968, 0.51, 0.25, 0.5146, 0.2032, 0.5283, 0.1582, 0.5504, 0.1167, 0.5803, 0.08029, 0.6167, 0.05045, 0.6582, 0.02827, 0.7032, 0.01461, 0.75, 0.01, 1.0, 0.8755, 1.0, 0.5, 0.9688, 0.5, 0.9688, 0.8755, 0.9688, 0.8755, 0.9688, 0.5, 0.9375, 0.5, 0.9375, 0.8755, 0.9375, 0.8755, 0.9375, 0.5, 0.9062, 0.5, 0.9062, 0.8755, 0.9062, 0.5, 0.875, 0.5, 0.875, 0.8755, 0.9062, 0.8755, 0.875, 0.5, 0.8438, 0.5, 0.8438, 0.8755, 0.875, 0.8755, 0.8438, 0.5, 0.8125, 0.5, 0.8125, 0.8755, 0.8438, 0.8755, 0.8125, 0.5, 0.7812, 0.5, 0.7812, 0.8755, 0.8125, 0.8755, 0.7812, 0.5, 0.75, 0.5, 0.75, 0.8755, 0.7812, 0.8755, 0.75, 0.5, 0.7188, 0.5, 0.7188, 0.8755, 0.75, 0.8755, 0.7188, 0.5, 0.6875, 0.5, 0.6875, 0.8755, 0.7188, 0.8755, 0.6875, 0.5, 0.6562, 0.5, 0.6562, 0.8755, 0.6875, 0.8755, 0.6562, 0.5, 0.625, 0.5, 0.625, 0.8755, 0.6562, 0.8755, 0.625, 0.5, 0.5938, 0.5, 0.5938, 0.8755, 0.625, 0.8755, 0.5938, 0.5, 0.5625, 0.5, 0.5625, 0.8755, 0.5938, 0.8755, 0.5625, 0.5, 0.5312, 0.5, 0.5312, 0.8755, 0.5625, 0.8755, 0.5312, 0.5, 0.5, 0.5, 0.5, 0.8755, 0.5312, 0.8755, 0.5, 0.5, 0.4688, 0.5, 0.4688, 0.8755, 0.5, 0.8755, 0.4688, 0.5, 0.4375, 0.5, 0.4375, 0.8755, 0.4688, 0.8755, 0.4375, 0.5, 0.4062, 0.5, 0.4062, 0.8755, 0.4375, 0.8755, 0.4062, 0.8755, 0.4062, 0.5, 0.375, 0.5, 0.375, 0.8755, 0.375, 0.8755, 0.375, 0.5, 0.3438, 0.5, 0.3438, 0.8755, 0.3438, 0.8755, 0.3438, 0.5, 0.3125, 0.5, 0.3125, 0.8755, 0.3125, 0.8755, 0.3125, 0.5, 0.2812, 0.5, 0.2812, 0.8755, 0.2812, 0.8755, 0.2812, 0.5, 0.25, 0.5, 0.25, 0.8755, 0.25, 0.8755, 0.25, 0.5, 0.2188, 0.5, 0.2188, 0.8755, 0.2334, 0.8755, 0.2188, 0.8755, 0.2188, 0.5, 0.1875, 0.5, 0.1875, 0.8755, 0.1875, 0.8755, 0.1875, 0.5, 0.1562, 0.5, 0.1562, 0.8755, 0.1562, 0.8755, 0.1562, 0.5, 0.125, 0.5, 0.125, 0.8755, 0.125, 0.8755, 0.125, 0.5, 0.09375, 0.5, 0.09375, 0.8755, 0.09375, 0.8755, 0.09375, 0.5, 0.0625, 0.5, 0.0625, 0.8755, 0.0625, 0.8755, 0.0625, 0.5, 0.03125, 0.5, 0.03125, 0.8755, 0.03125, 0.8755, 0.03125, 0.5, 0.0, 0.5, 0.0, 0.8755, 0.7968, 0.01461, 0.8418, 0.02827, 0.8833, 0.05045, 0.9197, 0.08029, 0.9496, 0.1167, 0.9717, 0.1582, 0.9854, 0.2032, 0.99, 0.25, 0.9854, 0.2968, 0.9717, 0.3418, 0.9496, 0.3833, 0.9197, 0.4197, 0.8833, 0.4496, 0.8418, 0.4717, 0.7968, 0.4854, 0.75, 0.49, 0.7032, 0.4854, 0.6582, 0.4717, 0.6167, 0.4496, 0.5803, 0.4197, 0.5504, 0.3833, 0.5283, 0.3418, 0.5146, 0.2968, 0.51, 0.25, 0.5146, 0.2032, 0.5283, 0.1582, 0.5504, 0.1167, 0.5803, 0.08029, 0.6167, 0.05045, 0.6582, 0.02827, 0.7032, 0.01461, 0.75, 0.01])
_uv.active_render = True
_uv = me_x.uv_layers.new(name='UVMap')
_uv.uv.foreach_set('vector', [0.0, 0.0, 0.0, 0.0, 0.0, 0.0, 0.0, 0.0, 0.0, 0.0, 0.0, 0.0, 0.0, 0.0, 0.0, 0.0, 0.0, 0.0, 0.0, 0.0, 0.0, 0.0, 0.0, 0.0, 0.0, 0.0, 0.0, 0.0, 0.0, 0.0, 0.0, 0.0, 0.0, 0.0, 0.0, 0.0, 0.0, 0.0, 0.0, 0.0, 0.0, 0.0, 0.0, 0.0, 0.0, 0.0, 0.0, 0.0, 0.0, 0.0, 0.0, 0.0, 0.0, 0.0, 0.0, 0.0, 0.0, 0.0, 0.0, 0.0, 0.0, 0.0, 0.0, 0.0, 0.0, 0.0, 0.0, 0.0, 0.0, 0.0, 0.0, 0.0, 0.0, 0.0, 0.0, 0.0, 0.0, 0.0, 0.0, 0.0, 0.0, 0.0, 0.0, 0.0, 0.0, 0.0, 0.0, 0.0, 0.0, 0.0, 0.0, 0.0, 0.0, 0.0, 0.0, 0.0, 0.0, 0.0, 0.0, 0.0, 0.0, 0.0, 0.0, 0.0, 0.0, 0.0, 0.0, 0.0, 0.0, 0.0, 0.0, 0.0, 0.0, 0.0, 0.0, 0.0, 0.0, 0.0, 0.0, 0.0, 0.0, 0.0, 0.0, 0.0, 0.0, 0.0, 0.0, 0.0, 0.0, 0.0, 0.0, 0.0, 0.0, 0.0, 0.0, 0.0, 0.0, 0.0, 0.0, 0.0, 0.0, 0.0, 0.0, 0.0, 0.0, 0.0, 0.0, 0.0, 0.0, 0.0, 0.0, 0.0, 0.0, 0.0, 0.0, 0.0, 0.0, 0.0, 0.0, 0.0, 0.0, 0.0, 0.0, 0.0, 0.0, 0.0, 0.0, 0.0, 0.0, 0.0, 0.0, 0.0, 0.0, 0.0, 0.0, 0.0, 0.0, 0.0, 0.0, 0.0, 0.0, 0.0, 0.0, 0.0, 0.0, 0.0, 0.0, 0.0, 0.0, 0.0, 0.0, 0.0, 0.0, 0.0, 0.0, 0.0, 0.0, 0.0, 0.0, 0.0, 0.0, 0.0, 0.0, 0.0, 0.0, 0.0, 0.0, 0.0, 0.0, 0.0, 0.0, 0.0, 0.0, 0.0, 0.0, 0.0, 0.0, 0.0, 0.0, 0.0, 0.0, 0.0, 0.0, 0.0, 0.0, 0.0, 0.0, 0.0, 0.0, 0.0, 0.0, 0.0, 0.0, 0.0, 0.0, 0.0, 0.0, 0.0, 0.0, 0.0, 0.0, 0.0, 0.0, 0.0, 0.0, 0.0, 0.0, 0.0, 0.0, 0.0, 0.0, 0.0, 0.0, 0.0, 0.0, 0.0, 0.0, 0.0, 0.0, 0.0, 0.0, 0.0, 0.0, 0.0, 0.0, 0.0, 0.0, 0.0, 0.0, 0.0, 0.0, 0.0, 0.0, 0.0, 0.0, 0.0, 0.0, 0.0, 0.0, 0.0, 0.0, 0.0, 0.0, 0.0, 0.0, 0.0, 0.0, 0.0, 0.0, 0.0, 0.0, 0.0, 0.0, 0.0, 0.0, 0.0, 0.0, 0.0, 0.0, 0.0, 0.0, 0.0, 0.0, 0.0, 0.0, 0.0, 0.0, 0.0, 0.0, 0.0, 0.0, 0.0, 0.0, 0.0, 0.0, 0.0, 0.0, 0.0, 0.0, 0.0, 0.0, 0.0, 0.0, 0.0, 0.0, 0.0, 0.0, 0.0, 0.0, 0.0, 0.0, 0.0, 0.0, 0.0, 0.0, 0.0, 0.0, 0.0, 0.0, 0.0, 0.0, 0.0, 0.0, 0.0, 0.0, 0.0, 0.0, 0.0, 0.0, 0.0, 0.0, 0.0, 0.0, 0.0, 0.0, 0.0, 0.0, 0.0, 0.0, 0.0, 0.0, 0.0, 0.0, 0.0, 0.0, 0.0, 0.0, 0.0, 0.0, 0.0, 0.0, 0.0, 0.0, 0.0, 0.0, 0.0, 0.0, 0.0, 0.0, 0.0, 0.0, 0.0, 0.0, 0.0, 0.0, 0.0, 0.0, 0.0, 0.0, 0.0, 0.0, 0.0, 0.0, 0.0, 0.0, 0.0, 0.0, 0.0, 0.0, 0.0, 0.0, 0.0, 0.0, 0.0, 0.0, 0.0, 0.0, 0.0, 0.0, 0.0, 0.0, 0.0, 0.0, 0.0, 0.0, 0.0, 0.0, 0.0, 0.0, 0.0, 0.0, 0.0, 0.0, 0.0, 0.0, 0.0, 0.0, 0.0, 0.0, 0.0, 0.0, 0.0, 0.0, 0.0, 0.0, 0.0, 0.0, 0.0, 0.0, 0.0, 0.0, 0.0, 0.0, 0.0, 0.0, 0.0, 0.0, 0.0, 0.0, 0.0, 0.0, 0.0, 0.0, 0.0, 0.0, 0.0, 0.0, 0.0, 0.0, 0.0, 0.0, 0.0, 0.0, 0.0, 0.0, 0.0, 0.0, 0.0, 0.0, 0.0, 0.0, 0.0, 0.0, 0.0, 0.0, 0.0, 0.0, 0.0, 0.0, 0.0, 0.0, 0.0, 0.0, 0.0, 0.0, 0.0, 0.0, 0.0, 0.0, 0.0, 0.0, 0.0, 0.0, 0.0, 0.0, 0.0, 0.0, 0.0, 0.0, 0.0, 0.0, 0.0, 0.0, 0.0, 0.0, 0.0, 0.375, 0.75, 0.375, 1.0, 0.625, 1.0, 0.625, 0.75, 0.625, 0.0, 0.375, 0.0, 0.375, 0.25, 0.625, 0.25, 0.125, 0.5, 0.125, 0.75, 0.375, 0.75, 0.375, 0.5, 0.375, 0.5, 0.375, 0.75, 0.625, 0.75, 0.625, 0.5, 0.625, 0.25, 0.375, 0.25, 0.375, 0.5, 0.625, 0.5, 0.0, 0.0, 0.0, 0.0, 0.0, 0.0, 0.0, 0.0, 0.0, 0.0, 0.0, 0.0, 0.0, 0.0, 0.0, 0.0, 0.0, 0.0, 0.0, 0.0, 0.0, 0.0, 0.0, 0.0, 0.0, 0.0, 0.0, 0.0, 0.0, 0.0, 0.0, 0.0, 0.0, 0.0, 0.0, 0.0, 0.0, 0.0, 0.0, 0.0, 0.0, 0.0, 0.0, 0.0, 0.0, 0.0, 0.0, 0.0, 0.0, 0.0, 0.0, 0.0, 0.0, 0.0, 0.0, 0.0, 0.0, 0.0, 0.0, 0.0, 0.0, 0.0, 0.0, 0.0, 0.0, 0.0, 0.0, 0.0, 0.0, 0.0, 0.0, 0.0, 0.0, 0.0, 0.0, 0.0, 0.0, 0.0, 0.0, 0.0, 0.0, 0.0, 0.0, 0.0, 0.0, 0.0, 0.0, 0.0, 0.0, 0.0, 0.0, 0.0, 0.0, 0.0, 0.0, 0.0, 0.0, 0.0, 0.0, 0.0, 0.0, 0.0, 0.0, 0.0, 0.0, 0.0, 0.0, 0.0, 0.0, 0.0, 0.0, 0.0, 0.0, 0.0, 0.0, 0.0, 0.0, 0.0, 0.0, 0.0, 0.0, 0.0, 0.0, 0.0, 0.0, 0.0, 0.0, 0.0, 0.0, 0.0, 0.0, 0.0, 0.0, 0.0, 0.0, 0.0, 0.0, 0.0, 0.0, 0.0, 0.0, 0.0, 0.0, 0.0, 0.0, 0.0, 0.0, 0.0, 0.0, 0.0, 0.0, 0.0, 0.0, 0.0, 0.0, 0.0, 0.0, 0.0, 0.0, 0.0, 0.0, 0.0, 0.0, 0.0, 0.0, 0.0, 0.0, 0.0, 0.0, 0.0, 0.0, 0.0, 0.0, 0.0, 0.0, 0.0, 0.0, 0.0, 0.0, 0.0, 0.0, 0.0, 0.0, 0.0, 0.0, 0.0, 0.0, 0.0, 0.0, 0.0, 0.0, 0.0, 0.0, 0.0, 0.0, 0.0, 0.0, 0.0, 0.0, 0.0, 0.0, 0.0, 0.0, 0.0, 0.0, 0.0, 0.0, 0.0, 0.0, 0.0, 0.0, 0.0, 0.0, 0.0, 0.0, 0.0, 0.0, 0.0, 0.0, 0.0, 0.0, 0.0, 0.0, 0.0, 0.0, 0.0, 0.0, 0.0, 0.0, 0.0, 0.0, 0.0, 0.0, 0.0, 0.0, 0.0, 0.0, 0.0, 0.0, 0.0, 0.0, 0.0, 0.0, 0.0, 0.0, 0.0, 0.0, 0.0, 0.0, 0.0, 0.0, 0.0, 0.0, 0.0, 0.0, 0.0, 0.0, 0.0, 0.0, 0.0, 0.0, 0.0, 0.0, 0.0, 0.0, 0.0, 0.0, 0.0, 0.0, 0.0, 0.0, 0.0, 0.0, 0.0, 0.0, 0.0, 0.0, 0.0, 0.0, 0.0, 0.0, 0.0, 0.0, 0.0, 0.0, 0.0, 0.0, 0.0, 0.0, 0.0, 0.0, 0.0, 0.0, 0.0, 0.0, 0.0, 0.0, 0.0, 0.0, 0.0, 0.0, 0.0, 0.0, 0.0, 0.0, 0.0, 0.0, 0.0, 0.0, 0.0, 0.0, 0.0, 0.0, 0.0, 0.0, 0.0, 0.0, 0.0, 0.0, 0.0, 0.0, 0.0, 0.0, 0.0, 0.0, 0.0, 0.0, 0.0, 0.0, 0.0, 0.0, 0.0, 0.0, 0.0, 0.0, 0.0, 0.0, 0.0, 0.0, 0.0, 0.0, 0.0, 0.0, 0.0, 0.0, 0.0, 0.0, 0.0, 0.0, 0.0, 0.0, 0.0, 0.0, 0.0, 0.0, 0.0, 0.0, 0.0, 0.0, 0.0, 0.0, 0.0, 0.0, 0.0, 0.0, 0.0, 0.0, 0.0, 0.0, 0.0, 0.0, 0.0, 0.0, 0.0, 0.0, 0.0, 0.0, 0.0, 0.0, 0.0, 0.0, 0.0, 0.0, 0.0, 0.0, 0.0, 0.0, 0.0, 0.0, 0.0, 0.0, 0.0, 0.0, 0.0, 0.0, 0.0, 0.0, 0.0, 0.0, 0.0, 0.0, 0.0, 0.0, 0.0, 0.0, 0.0, 0.0, 0.0, 0.0, 0.0, 0.0, 0.0, 0.0, 0.0, 0.0, 0.0, 0.0, 0.0, 0.0, 0.0, 0.0, 0.0, 0.0, 0.0, 0.0, 0.0, 0.0, 0.0, 0.0, 0.0, 0.0, 0.0, 0.0, 0.0, 0.0, 0.0, 0.0, 0.0, 0.0, 0.0, 0.0, 0.0, 0.0, 0.0, 0.0, 0.0, 0.0, 0.0, 0.0, 0.0, 0.0, 0.0, 0.0, 0.0, 0.0, 0.0, 0.0, 0.0, 0.0, 0.0, 0.0, 0.0, 0.0, 0.0, 0.0, 0.0, 0.0, 0.0, 0.0, 0.0, 0.0, 0.0, 0.0, 0.0, 0.0, 0.0, 0.0, 0.0, 0.0, 0.0, 0.0, 0.0, 0.0, 0.0, 0.0, 0.0, 0.0, 0.0, 0.0, 0.0, 0.0, 0.0, 0.0, 0.0, 0.0, 0.0, 0.0, 0.0, 0.0, 0.0, 0.0, 0.0, 0.0, 0.0, 0.0, 0.0, 0.0, 0.0, 0.0, 0.0, 0.0, 0.0, 0.0, 0.0, 0.0, 0.0, 0.0, 0.0, 0.0, 0.0, 0.0, 0.0, 0.0, 0.0, 0.0, 0.0, 0.0, 0.0, 0.0, 0.0, 0.0, 0.0, 0.0, 0.0, 0.0, 0.0, 0.0, 0.0, 0.0, 0.0, 0.0, 0.0, 0.0, 0.0, 0.0, 0.0, 0.0, 0.0, 0.0, 0.0, 0.0, 0.0, 0.0, 0.0, 0.0, 0.0, 0.0, 0.0, 0.0, 0.0, 0.0, 0.0, 0.0, 0.0, 0.0, 0.0, 0.0, 0.0, 0.0, 0.0, 0.0, 0.0, 0.0, 0.0, 0.0, 0.0, 0.0, 0.0, 0.0, 0.0, 0.0, 0.0, 0.0, 0.0, 0.0, 0.0, 0.0, 0.0, 0.0, 0.0, 0.0, 0.0, 0.0, 0.0, 0.0, 0.0, 0.0, 0.0, 0.0, 0.0, 0.0, 0.0, 0.0, 0.0, 0.0, 0.0, 0.0, 0.0, 0.0, 0.0, 0.0, 0.0, 0.0, 0.0, 0.0, 0.0, 0.0, 0.0, 0.0, 0.0, 0.0, 0.0, 0.0, 0.0, 0.0, 0.0, 0.0, 0.0, 0.0, 0.0, 0.0, 0.0, 0.0, 0.0, 0.0, 0.0, 0.0, 0.0, 0.0, 0.0, 0.0, 0.0, 0.0, 0.0, 0.0, 0.0, 0.0, 0.0, 0.0, 0.0, 0.0, 0.0, 0.0, 0.0, 0.0, 0.0, 0.0, 0.0, 0.0, 0.0, 0.0, 0.0, 0.0, 0.0, 0.0, 0.0, 0.0, 0.0, 0.0, 0.0, 0.0, 0.0, 0.0, 0.0, 0.0, 0.0, 0.0, 0.0, 0.0, 0.0, 0.0, 0.0, 0.0, 0.0, 0.0, 0.0, 0.0, 0.0, 0.0, 0.0, 0.0, 0.0, 0.0, 0.0, 0.0, 0.0, 0.0, 0.0, 0.0, 0.0, 0.0, 0.0, 0.0, 0.0, 0.0, 0.0, 0.0, 0.0, 0.0, 0.0, 0.0, 0.0, 0.0, 0.0, 0.0, 0.0, 0.0, 0.0, 0.0, 0.0, 0.0, 0.0, 0.0, 0.0, 0.0, 0.0, 0.0, 0.0, 0.0, 0.0, 0.0, 0.0, 0.0, 0.0, 0.0, 0.0, 0.0, 0.0, 0.0, 0.0, 0.0, 0.0, 0.0, 0.0, 0.0, 0.0, 0.0, 0.0, 0.0, 0.0, 0.0, 0.0, 0.0, 0.0, 0.0, 0.0, 0.0, 0.0, 0.0, 0.0, 0.0, 0.0, 0.0, 0.0, 0.0, 0.0, 0.0, 0.0, 0.0, 0.0, 0.0, 0.0, 0.0, 0.0, 0.0, 0.0, 0.0, 0.0, 0.0, 0.0, 0.0, 0.0, 0.0, 0.0, 0.0, 0.0, 0.0, 0.0, 0.0, 0.0, 0.0, 0.0, 0.0, 0.0, 0.0, 0.0, 0.0, 0.0, 0.0, 0.0, 0.0, 0.0, 0.0, 0.0, 0.0, 0.0, 0.0, 0.0, 0.0, 0.0, 0.0, 0.0, 0.0, 0.0, 0.0, 0.0, 0.0, 0.0, 0.0, 0.0, 0.0, 0.0, 0.0, 0.0, 0.0, 0.0, 0.0, 0.0, 0.0, 0.0, 0.0, 0.0, 0.0, 0.0, 0.0, 0.0, 0.0, 0.0, 0.0, 0.0, 0.0, 0.0, 0.0, 0.0, 0.0, 0.0, 0.0, 0.0, 0.0, 0.0, 0.0, 0.0, 0.0, 0.0, 0.0, 0.0, 0.0, 0.0, 0.0, 0.0, 0.0, 0.0, 0.0, 0.0, 0.0, 0.0, 0.0, 0.0, 0.0, 0.0, 0.0, 0.0, 0.0, 0.0, 0.0, 0.0, 0.0, 0.0, 0.0, 0.0, 0.0, 0.0, 0.0, 0.0, 0.0, 0.0, 0.0, 0.0, 0.0, 0.0, 0.0, 0.0, 0.0, 0.0, 0.0, 0.0, 0.0, 0.0, 0.0, 0.0, 0.0, 0.0, 0.0, 0.0, 0.0, 0.0, 0.0, 0.0, 0.0, 0.0, 0.0, 0.0, 0.0, 0.0, 0.0, 0.0, 0.0, 0.0, 0.0, 0.0, 0.0, 0.0, 0.0, 0.0, 0.0, 0.0, 0.0, 0.0, 0.0, 0.0, 0.0, 0.0, 0.0, 0.0, 0.0, 0.0, 0.0, 0.0, 0.0, 0.0, 0.0, 0.0, 0.0, 0.0, 0.0, 0.0, 0.0, 0.0, 0.0, 0.0, 0.0, 0.0, 0.0, 0.0, 0.0, 0.0, 0.0, 0.0, 0.0, 0.0, 0.0, 0.0, 0.0, 0.0, 0.0, 0.0, 0.0, 0.0, 0.0, 0.0, 0.0, 0.0, 0.0, 0.0, 0.0, 0.0, 0.0, 0.0, 0.0, 0.0, 0.0, 0.0, 0.0, 0.0, 0.0, 0.0, 0.0, 0.0, 0.0, 0.0, 0.0, 0.0, 0.0, 0.0, 0.0, 0.0, 0.0, 0.0, 0.0, 0.0, 0.0, 0.0, 0.0, 0.0, 0.0, 0.0, 0.0, 0.0, 0.0, 0.0, 0.0, 0.0, 0.0, 0.0, 0.0, 0.0, 0.0, 0.0, 0.0, 0.0, 0.0, 0.0, 0.0, 0.0, 0.0, 0.0, 0.0, 0.0, 0.0, 0.0, 0.0, 0.0, 0.0, 0.0, 0.0, 0.0, 0.0, 0.0, 0.0, 0.0, 0.0, 0.0, 0.0, 0.0, 0.0, 0.0, 0.0, 0.0, 0.0, 0.0, 0.0, 0.0, 0.0, 0.0, 0.0, 0.0, 0.0, 0.0, 0.0, 0.0, 0.0, 0.0, 0.0, 0.0, 0.0, 0.0, 0.0, 0.0, 0.0, 0.0, 0.0, 0.0, 0.0, 0.0, 0.0, 0.0, 0.0, 0.0, 0.0, 0.0, 0.0, 0.0, 0.0, 0.0, 0.0, 0.0, 0.0, 0.0, 0.0, 0.0, 0.0, 0.0, 0.0, 0.0, 0.0, 0.0, 0.0, 0.0, 0.0, 0.0, 0.0, 0.0, 0.0, 0.0, 0.0, 0.0, 0.0, 0.0, 0.0, 0.0, 0.0, 0.0, 0.0, 0.0, 0.0, 0.0, 0.0, 0.0, 0.0, 0.0, 0.0, 0.0, 0.0, 0.0, 0.0, 0.0, 0.0, 0.0, 0.0, 0.0, 0.0, 0.0, 0.0, 0.0, 0.0, 0.0, 0.0, 0.0, 0.0, 0.0, 0.0, 0.0, 0.0, 0.0, 0.0, 0.0, 0.0, 0.0, 0.0, 0.0, 0.0, 0.0, 0.0, 0.0, 0.0, 0.0, 0.0, 0.0, 0.0, 0.0, 0.0, 0.0, 0.0, 0.0, 0.0, 0.0, 0.0, 0.0, 0.0, 0.0, 0.0, 0.0, 0.0, 0.0, 0.0, 0.0, 0.0, 0.0, 0.0, 0.0, 0.0, 0.0, 0.0, 0.0, 0.0, 0.0, 0.0, 0.0, 0.0, 0.0, 0.0, 0.0, 0.0, 0.0, 0.0, 0.0, 0.0, 0.0, 0.0, 0.0, 0.0, 0.0, 0.0, 0.0, 0.0, 0.0, 0.0, 0.0, 0.0, 0.0, 0.0, 0.0, 0.0, 0.0, 0.0, 0.0, 0.0, 0.0, 0.0, 0.0, 0.0, 0.0, 0.0, 0.0, 0.0, 0.0, 0.0, 0.0, 0.0, 0.0, 0.0, 0.0, 0.0, 0.0, 0.0, 0.0, 0.0, 0.0, 0.0, 0.0, 0.0, 0.0, 0.0, 0.0, 0.0, 0.0, 0.0, 0.0, 0.0, 0.0, 0.0, 0.0, 0.0, 0.0, 0.0, 0.0, 0.0, 0.0, 0.0, 0.0, 0.0, 0.0, 0.0, 0.0, 0.0, 0.0, 0.0, 0.0, 0.0, 0.0, 0.0, 0.0, 0.0, 0.0, 0.0, 0.0, 0.0, 0.0, 0.0, 0.0, 0.0, 0.0, 0.0, 0.0, 0.0, 0.0, 0.0, 0.0, 0.0, 0.0, 0.0, 0.0, 0.0, 0.0, 0.0, 0.0, 0.0, 0.0, 0.0, 0.0, 0.0, 0.0, 0.0, 0.0, 0.0, 0.0, 0.0, 0.0, 0.0, 0.0, 0.0, 0.0, 0.0, 0.0, 0.0, 0.0, 0.0, 0.0, 0.0, 0.0, 0.0, 0.0, 0.0, 0.0, 0.0, 0.0, 0.0, 0.0, 0.0, 0.0, 0.0, 0.0, 0.0, 0.0, 0.0, 0.0, 0.0, 0.0, 0.0, 0.0, 0.0, 0.0, 0.0, 0.0, 0.0, 0.0, 0.0, 0.0, 0.0, 0.0, 0.0, 0.0, 0.0, 0.0, 0.0, 0.0, 0.0, 0.0, 0.0, 0.0, 0.0, 0.0, 0.0, 0.0, 0.0, 0.0, 0.0, 0.0, 0.0, 0.0, 0.0, 0.0, 0.0, 0.0, 0.0, 0.0, 0.0, 0.0, 0.0, 0.0, 0.0, 0.0, 0.0, 0.0, 0.0, 0.0, 0.0, 0.0, 0.0, 0.0, 0.0, 0.0, 0.0, 0.0, 0.0, 0.0, 0.0, 0.0, 0.0, 0.0, 0.0, 0.0, 0.0, 0.0, 0.0, 0.0, 0.0, 0.0, 0.0, 0.0, 0.0, 0.0, 0.0, 0.0, 0.0, 0.0, 0.0, 0.0, 0.0, 0.0, 0.0, 0.0, 0.0, 0.0, 0.0, 0.0, 0.0, 0.0, 0.0, 0.0, 0.0, 0.0, 0.0, 0.0, 0.0, 0.0, 0.0, 0.0, 0.0, 0.0, 0.0, 0.0, 0.0, 0.0, 0.0, 0.0, 0.0, 0.0, 0.0, 0.0, 0.0, 0.0, 0.0, 0.0, 0.0, 0.0, 0.0, 0.0, 0.0, 0.0, 0.0, 0.0, 0.0, 0.0, 0.0, 0.0, 0.0, 0.0, 0.0, 0.0, 0.0, 0.0, 0.0, 0.0, 0.0, 0.0, 0.0, 0.0, 0.0, 0.0, 0.0, 0.0, 0.0, 0.0, 0.0, 0.0, 0.0, 0.0, 0.0, 0.0, 0.0, 0.0, 0.0, 0.0, 0.0, 0.0, 0.0, 0.0, 0.0, 0.0, 0.0, 0.0, 0.0, 0.0, 0.0, 0.0, 0.0, 0.0, 0.0, 0.0, 0.0, 0.0, 0.0, 0.0, 0.0, 0.0, 0.0, 0.0, 0.0, 0.0, 0.0, 0.0, 0.0, 0.0, 0.0, 0.0, 0.0, 0.0, 0.0, 0.0, 0.0, 0.0, 0.0, 0.0, 0.0, 0.0, 0.0, 0.0, 0.0, 0.0, 0.0, 0.0, 0.0, 0.0, 0.0, 0.0, 0.0, 0.0, 0.0, 0.0, 0.0, 0.0, 0.0, 0.0, 0.0, 0.0, 0.0, 0.0, 0.0, 0.0, 0.0, 0.0, 0.0, 0.0, 0.0, 0.0, 0.0, 0.0, 0.0, 0.0, 0.0, 0.0, 0.0, 0.0, 0.0, 0.0, 0.0, 0.0, 0.0, 0.0, 0.0, 0.0, 0.0, 0.0, 0.0, 0.0, 0.0, 0.0, 0.0, 0.0, 0.0, 0.0, 0.0, 0.0, 0.0, 0.0, 0.0, 0.0, 0.0, 0.0, 0.0, 0.0, 0.0, 0.0, 0.0, 0.0, 0.0, 0.0, 0.0, 0.0, 0.0, 0.0, 0.0, 0.0, 0.0, 0.0, 0.0, 0.0, 0.0, 0.0, 0.0, 0.0, 0.0, 0.0, 0.0, 0.0, 0.0, 0.0, 0.0, 0.0, 0.0, 0.0, 0.0, 0.0, 0.0, 0.0, 0.0, 0.0, 0.0, 0.0, 0.0, 0.0, 0.0, 0.0, 0.0, 0.0, 0.0, 0.0, 0.0, 0.0, 0.0, 0.0, 0.0, 0.0, 0.0, 0.0, 0.0, 0.0, 0.0, 0.0, 0.0, 0.0, 0.0, 0.0, 0.0, 0.0, 0.0, 0.0, 0.0, 0.0, 0.0, 0.0, 0.0, 0.0, 0.0, 0.0, 0.0, 0.0, 0.0, 0.0, 0.0, 0.0, 0.0, 0.0, 0.0, 0.0, 0.0, 0.0, 0.0, 0.0, 0.0, 0.0, 0.0, 0.0, 0.0, 0.0, 0.0, 0.0, 0.0, 0.0, 0.0, 0.0, 0.0, 0.0, 0.0, 0.0, 0.0, 0.0, 0.0, 0.0, 0.0, 0.0, 0.0, 0.0, 0.0, 0.0, 0.0, 0.0, 0.0, 0.0, 0.0, 0.0, 0.0, 0.0, 0.0, 0.0, 0.0, 0.0, 0.0, 0.0, 0.0, 0.0, 0.0, 0.0, 0.0, 0.0, 0.0, 0.0, 0.0, 0.0, 0.0, 0.0, 0.0, 0.0, 0.0, 0.0, 0.0, 0.0, 0.0, 0.0, 0.0, 0.0, 0.0, 0.0, 0.0, 0.0, 0.0, 0.0, 0.0, 0.0, 0.0, 0.0, 0.0, 0.0, 0.0, 0.0, 0.0, 0.0, 0.0, 0.0, 0.0, 0.0, 0.0, 0.0, 0.0, 0.0, 0.0, 0.0, 0.0, 0.0, 0.0, 0.0, 0.0, 0.0, 0.0, 0.0, 0.0, 0.0, 0.0, 0.0, 0.0, 0.0, 0.0, 0.0, 0.0, 0.0, 0.0, 0.0, 0.0, 0.0, 0.0, 0.0, 0.0, 0.0, 0.0, 0.0, 0.0, 0.0, 0.0, 0.0, 0.0, 0.0, 0.0, 0.0, 0.0, 0.0, 0.0, 0.0, 0.0, 0.0, 0.0, 0.0, 0.0, 0.0, 0.0, 0.0, 0.0, 0.0, 0.0, 0.0, 0.0, 0.0, 0.0, 0.0, 0.0, 0.0, 0.0, 0.0, 0.0, 0.0, 0.0, 0.0, 0.0, 0.0, 0.0, 0.0, 0.0, 0.0, 0.0, 0.0, 0.0, 0.0, 0.0, 0.0, 0.0, 0.0, 0.0, 0.0, 0.0, 0.0, 0.0, 0.0, 0.0, 0.0, 0.0, 0.0, 0.0, 0.0, 0.0, 0.0, 0.0, 0.0, 0.0, 0.0, 0.0, 0.0, 0.0, 0.0, 0.0, 0.0, 0.0, 0.0, 0.0, 0.0, 0.0, 0.0, 0.0, 0.0, 0.0, 0.0, 0.0, 0.0, 0.0, 0.0, 0.0, 0.0, 0.0, 0.0, 0.0, 0.0, 0.0, 0.0, 0.0, 0.0, 0.0, 0.0, 0.0, 0.0, 0.0, 0.0, 0.0, 0.0, 0.0, 0.0, 0.0, 0.0, 0.0, 0.0, 0.0, 0.0, 0.0, 0.0, 0.0, 0.0, 0.0, 0.0, 0.0, 0.0, 0.0, 0.0, 0.0, 0.0, 0.0, 0.0, 0.0, 0.0, 0.0, 0.0])
me_x.materials.append(None)
me_x.update()

# ---- objects
ob_x = bpy.data.objects.new('立方体', me_x)

# ---- transforms, parenting, visibility, modifiers, constraints
ob_x.location = (0.0, 0.0, 78.0)
ob_x.scale = (116.0, 74.0, 78.0)

# ---- collection membership
col_collection.objects.link(ob_x)

# ---- scene / render settings (as saved in the file)
scene.frame_start = 1; scene.frame_end = 250; scene.frame_set(1)
scene.render.engine = 'BLENDER_EEVEE_NEXT'
scene.render.bake_bias = 0.0
scene.render.bake_samples = 0
scene.unit_settings.scale_length = 0.001
bpy.context.view_layer.update()

# ---- added for rendering (the .blend has no active camera and no usable light): camera, sun
cam_auto = bpy.data.cameras.new('AutoCamera')
cam_auto.lens = 50.0
cam_auto.sensor_width = 36.0
cam_auto.clip_end = 5136.43
ob_auto_camera = bpy.data.objects.new('AutoCamera', cam_auto)
scene.collection.objects.link(ob_auto_camera)
ob_auto_camera.location = (292.675, -351.21, 312.14)
ob_auto_camera.rotation_euler = (1.09748, -7.21219e-08, 0.694738)
scene.camera = ob_auto_camera
light_auto_sun = bpy.data.lights.new('AutoSun', 'SUN')
light_auto_sun.energy = 3.0
light_auto_sun.angle = 0.0523599
ob_auto_sun = bpy.data.objects.new('AutoSun', light_auto_sun)
scene.collection.objects.link(ob_auto_sun)
ob_auto_sun.rotation_euler = (0.872665, 0.174533, 0.523599)
bpy.context.view_layer.update()
